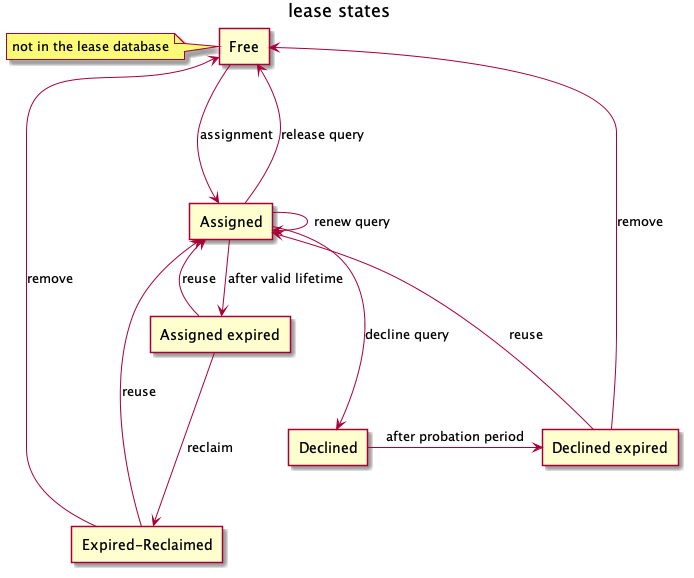

The diagram above was rendered by PlantUML. Its source (embedded in the PNG):
@startuml

title lease states

agent "Free" as free
note left : not in the lease database

agent "Assigned" as assigned

agent "Assigned expired" as assigned_expired

agent "Declined" as declined

agent "Declined expired" as declined_expired

agent "Expired-Reclaimed" as reclaimed

free ---> assigned : assignment

assigned -> assigned_expired : after valid lifetime
assigned -> assigned : renew query
assigned ---> declined : decline query
assigned -up-> free : release query

declined -> declined_expired : after probation period

assigned_expired -up-> assigned : reuse
declined_expired -up-> assigned : reuse

assigned_expired ---> reclaimed : reclaim
declined_expired ---> free : remove

reclaimed -up-> assigned : reuse
reclaimed -up--> free : remove

declined_expired -[hidden]-> reclaimed

@enduml